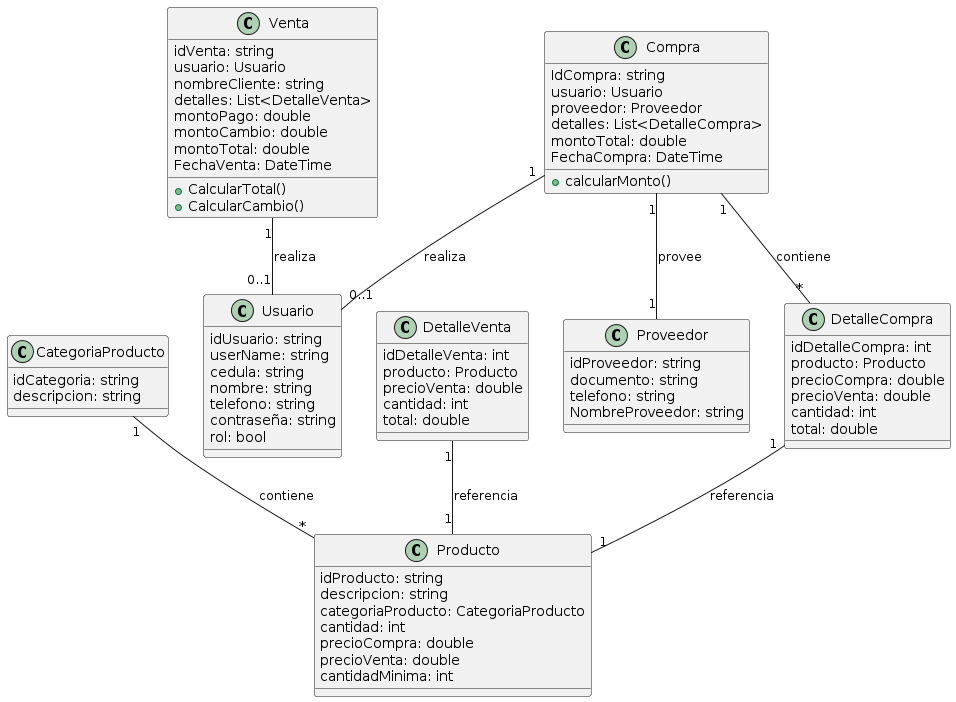

The diagram above was rendered by PlantUML. Its source (embedded in the PNG):
@startuml
class CategoriaProducto {
    idCategoria: string
    descripcion: string
}

class Compra {
    IdCompra: string
    usuario: Usuario
    proveedor: Proveedor
    detalles: List<DetalleCompra>
    montoTotal: double
    FechaCompra: DateTime
    + calcularMonto()
}

class DetalleCompra {
    idDetalleCompra: int
    producto: Producto
    precioCompra: double
    precioVenta: double
    cantidad: int
    total: double
}

class DetalleVenta {
    idDetalleVenta: int
    producto: Producto
    precioVenta: double
    cantidad: int
    total: double
}

class Producto {
    idProducto: string
    descripcion: string
    categoriaProducto: CategoriaProducto
    cantidad: int
    precioCompra: double
    precioVenta: double
    cantidadMinima: int
}

class Usuario {
    idUsuario: string
    userName: string
    cedula: string
    nombre: string
    telefono: string
    contraseña: string
    rol: bool
}

class Proveedor {
    idProveedor: string
    documento: string
    telefono: string
    NombreProveedor: string
}

class Venta {
    idVenta: string
    usuario: Usuario
    nombreCliente: string
    detalles: List<DetalleVenta>
    montoPago: double
    montoCambio: double
    montoTotal: double
    FechaVenta: DateTime
    + CalcularTotal()
    + CalcularCambio()
}

CategoriaProducto "1" -- "*" Producto : contiene
Compra "1" -- "0..1" Usuario : realiza
Compra "1" -- "1" Proveedor : provee
Compra "1" -- "*" DetalleCompra : contiene
DetalleCompra "1" -- "1" Producto : referencia
DetalleVenta "1" -- "1" Producto : referencia
Venta "1" -- "0..1" Usuario : realiza
@enduml